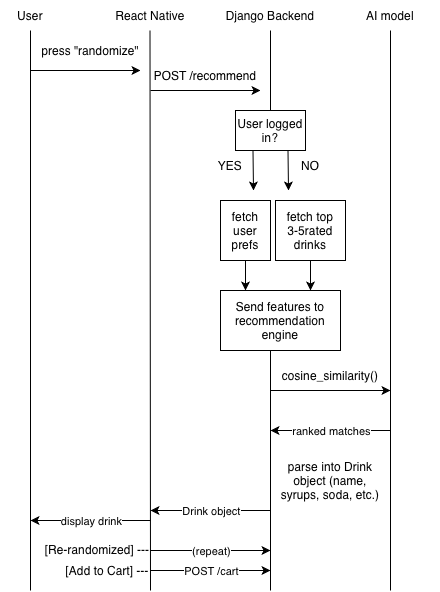

The diagram above was exported from draw.io. Its source (the exported page's mxGraphModel, read from the mxfile embedded in the PNG):
<mxGraphModel dx="1018" dy="668" grid="1" gridSize="10" guides="1" tooltips="1" connect="1" arrows="1" fold="1" page="1" pageScale="1" pageWidth="850" pageHeight="1100" background="light-dark(#FFFFFF,#000000)" math="0" shadow="0">
  <root>
    <mxCell id="0" />
    <mxCell id="1" parent="0" />
    <mxCell id="zW3sQOuIN1ubJjGKGMtG-227" parent="1" style="text;html=1;whiteSpace=wrap;strokeColor=none;fillColor=none;align=center;verticalAlign=middle;rounded=0;" value="User" vertex="1">
      <mxGeometry height="30" width="60" x="50" y="10" as="geometry" />
    </mxCell>
    <mxCell id="zW3sQOuIN1ubJjGKGMtG-228" edge="1" parent="1" source="zW3sQOuIN1ubJjGKGMtG-227" style="endArrow=none;html=1;rounded=0;exitX=0.5;exitY=1;exitDx=0;exitDy=0;" value="">
      <mxGeometry height="50" relative="1" width="50" as="geometry">
        <mxPoint x="400" y="290" as="sourcePoint" />
        <mxPoint x="80" y="600" as="targetPoint" />
      </mxGeometry>
    </mxCell>
    <mxCell id="zW3sQOuIN1ubJjGKGMtG-229" edge="1" parent="1" style="endArrow=classic;html=1;rounded=0;" value="">
      <mxGeometry height="50" relative="1" width="50" as="geometry">
        <mxPoint x="80" y="80" as="sourcePoint" />
        <mxPoint x="190" y="80" as="targetPoint" />
      </mxGeometry>
    </mxCell>
    <mxCell id="zW3sQOuIN1ubJjGKGMtG-230" parent="1" style="text;html=1;whiteSpace=wrap;strokeColor=none;fillColor=none;align=center;verticalAlign=middle;rounded=0;" value="press &quot;randomize&quot;" vertex="1">
      <mxGeometry height="30" width="100" x="90" y="45" as="geometry" />
    </mxCell>
    <mxCell id="zW3sQOuIN1ubJjGKGMtG-231" parent="1" style="text;html=1;whiteSpace=wrap;strokeColor=none;fillColor=none;align=center;verticalAlign=middle;rounded=0;" value="React Native" vertex="1">
      <mxGeometry height="30" width="80" x="160" y="10" as="geometry" />
    </mxCell>
    <mxCell id="zW3sQOuIN1ubJjGKGMtG-232" edge="1" parent="1" style="endArrow=none;html=1;rounded=0;exitX=0.5;exitY=1;exitDx=0;exitDy=0;" value="">
      <mxGeometry height="50" relative="1" width="50" as="geometry">
        <mxPoint x="199.5" y="40" as="sourcePoint" />
        <mxPoint x="200" y="600" as="targetPoint" />
      </mxGeometry>
    </mxCell>
    <mxCell id="zW3sQOuIN1ubJjGKGMtG-233" edge="1" parent="1" style="endArrow=none;html=1;rounded=0;exitX=0.5;exitY=1;exitDx=0;exitDy=0;" value="">
      <mxGeometry height="50" relative="1" width="50" as="geometry">
        <mxPoint x="320" y="40" as="sourcePoint" />
        <mxPoint x="320" y="120" as="targetPoint" />
      </mxGeometry>
    </mxCell>
    <mxCell id="zW3sQOuIN1ubJjGKGMtG-234" edge="1" parent="1" style="endArrow=none;html=1;rounded=0;exitX=0.5;exitY=1;exitDx=0;exitDy=0;" value="">
      <mxGeometry height="50" relative="1" width="50" as="geometry">
        <mxPoint x="440" y="40" as="sourcePoint" />
        <mxPoint x="440" y="600" as="targetPoint" />
      </mxGeometry>
    </mxCell>
    <mxCell id="zW3sQOuIN1ubJjGKGMtG-235" parent="1" style="text;html=1;whiteSpace=wrap;strokeColor=none;fillColor=none;align=center;verticalAlign=middle;rounded=0;" value="Django Backend" vertex="1">
      <mxGeometry height="30" width="100" x="270" y="10" as="geometry" />
    </mxCell>
    <mxCell id="zW3sQOuIN1ubJjGKGMtG-236" parent="1" style="text;html=1;whiteSpace=wrap;strokeColor=none;fillColor=none;align=center;verticalAlign=middle;rounded=0;" value="AI model" vertex="1">
      <mxGeometry height="30" width="100" x="390" y="10" as="geometry" />
    </mxCell>
    <mxCell id="zW3sQOuIN1ubJjGKGMtG-237" edge="1" parent="1" style="endArrow=classic;html=1;rounded=0;" value="">
      <mxGeometry height="50" relative="1" width="50" as="geometry">
        <mxPoint x="200" y="100" as="sourcePoint" />
        <mxPoint x="310" y="100" as="targetPoint" />
      </mxGeometry>
    </mxCell>
    <mxCell id="zW3sQOuIN1ubJjGKGMtG-240" parent="1" style="text;html=1;whiteSpace=wrap;strokeColor=none;fillColor=none;align=center;verticalAlign=middle;rounded=0;" value="POST /recommend" vertex="1">
      <mxGeometry height="30" width="110" x="200" y="70" as="geometry" />
    </mxCell>
    <mxCell id="zW3sQOuIN1ubJjGKGMtG-260" parent="1" style="rounded=0;whiteSpace=wrap;html=1;" value="User logged in?" vertex="1">
      <mxGeometry height="40" width="70" x="285" y="120" as="geometry" />
    </mxCell>
    <mxCell id="zW3sQOuIN1ubJjGKGMtG-261" edge="1" parent="1" source="zW3sQOuIN1ubJjGKGMtG-260" style="endArrow=classic;html=1;rounded=0;exitX=0.25;exitY=1;exitDx=0;exitDy=0;" value="">
      <mxGeometry height="50" relative="1" width="50" as="geometry">
        <mxPoint x="380" y="370" as="sourcePoint" />
        <mxPoint x="303" y="200" as="targetPoint" />
      </mxGeometry>
    </mxCell>
    <mxCell id="zW3sQOuIN1ubJjGKGMtG-262" parent="1" style="text;html=1;whiteSpace=wrap;strokeColor=none;fillColor=none;align=center;verticalAlign=middle;rounded=0;" value="YES" vertex="1">
      <mxGeometry height="30" width="60" x="250" y="160" as="geometry" />
    </mxCell>
    <mxCell id="zW3sQOuIN1ubJjGKGMtG-263" edge="1" parent="1" source="zW3sQOuIN1ubJjGKGMtG-260" style="endArrow=classic;html=1;rounded=0;exitX=0.75;exitY=1;exitDx=0;exitDy=0;" value="">
      <mxGeometry height="50" relative="1" width="50" as="geometry">
        <mxPoint x="380" y="370" as="sourcePoint" />
        <mxPoint x="338" y="200" as="targetPoint" />
      </mxGeometry>
    </mxCell>
    <mxCell id="zW3sQOuIN1ubJjGKGMtG-264" parent="1" style="text;html=1;whiteSpace=wrap;strokeColor=none;fillColor=none;align=center;verticalAlign=middle;rounded=0;" value="NO" vertex="1">
      <mxGeometry height="30" width="60" x="330" y="160" as="geometry" />
    </mxCell>
    <mxCell id="zW3sQOuIN1ubJjGKGMtG-267" edge="1" parent="1" source="zW3sQOuIN1ubJjGKGMtG-265" style="edgeStyle=orthogonalEdgeStyle;rounded=0;orthogonalLoop=1;jettySize=auto;html=1;">
      <mxGeometry relative="1" as="geometry">
        <mxPoint x="295" y="300" as="targetPoint" />
      </mxGeometry>
    </mxCell>
    <mxCell id="zW3sQOuIN1ubJjGKGMtG-265" parent="1" style="rounded=0;whiteSpace=wrap;html=1;" value="fetch user prefs" vertex="1">
      <mxGeometry height="60" width="50" x="270" y="210" as="geometry" />
    </mxCell>
    <mxCell id="zW3sQOuIN1ubJjGKGMtG-268" edge="1" parent="1" source="zW3sQOuIN1ubJjGKGMtG-266" style="edgeStyle=orthogonalEdgeStyle;rounded=0;orthogonalLoop=1;jettySize=auto;html=1;">
      <mxGeometry relative="1" as="geometry">
        <mxPoint x="360" y="300" as="targetPoint" />
      </mxGeometry>
    </mxCell>
    <mxCell id="zW3sQOuIN1ubJjGKGMtG-266" parent="1" style="rounded=0;whiteSpace=wrap;html=1;" value="fetch top&lt;div&gt;3-5rated&lt;/div&gt;&lt;div&gt;drinks&lt;/div&gt;" vertex="1">
      <mxGeometry height="60" width="70" x="325" y="210" as="geometry" />
    </mxCell>
    <mxCell id="zW3sQOuIN1ubJjGKGMtG-269" parent="1" style="rounded=0;whiteSpace=wrap;html=1;" value="Send features to recommendation engine" vertex="1">
      <mxGeometry height="60" width="120" x="270" y="300" as="geometry" />
    </mxCell>
    <mxCell id="zW3sQOuIN1ubJjGKGMtG-270" edge="1" parent="1" style="endArrow=none;html=1;rounded=0;exitX=0.5;exitY=1;exitDx=0;exitDy=0;" value="">
      <mxGeometry height="50" relative="1" width="50" as="geometry">
        <mxPoint x="320" y="360" as="sourcePoint" />
        <mxPoint x="320" y="600" as="targetPoint" />
      </mxGeometry>
    </mxCell>
    <mxCell id="zW3sQOuIN1ubJjGKGMtG-271" edge="1" parent="1" style="endArrow=classic;html=1;rounded=0;" value="">
      <mxGeometry height="50" relative="1" width="50" as="geometry">
        <mxPoint x="320" y="400" as="sourcePoint" />
        <mxPoint x="440" y="400" as="targetPoint" />
      </mxGeometry>
    </mxCell>
    <mxCell id="zW3sQOuIN1ubJjGKGMtG-273" parent="1" style="text;html=1;whiteSpace=wrap;strokeColor=none;fillColor=none;align=center;verticalAlign=middle;rounded=0;" value="cosine_similarity()" vertex="1">
      <mxGeometry height="30" width="60" x="350" y="370" as="geometry" />
    </mxCell>
    <mxCell id="zW3sQOuIN1ubJjGKGMtG-275" edge="1" parent="1" style="endArrow=classic;html=1;rounded=0;" value="">
      <mxGeometry relative="1" as="geometry">
        <mxPoint x="440" y="440" as="sourcePoint" />
        <mxPoint x="320" y="440" as="targetPoint" />
      </mxGeometry>
    </mxCell>
    <mxCell id="zW3sQOuIN1ubJjGKGMtG-276" connectable="0" parent="zW3sQOuIN1ubJjGKGMtG-275" style="edgeLabel;resizable=0;html=1;;align=center;verticalAlign=middle;" value="ranked matches" vertex="1">
      <mxGeometry relative="1" as="geometry" />
    </mxCell>
    <mxCell id="zW3sQOuIN1ubJjGKGMtG-277" parent="1" style="text;html=1;whiteSpace=wrap;strokeColor=none;fillColor=none;align=center;verticalAlign=middle;rounded=0;" value="parse into Drink object (name, syrups, soda, etc.)" vertex="1">
      <mxGeometry height="80" width="110" x="325" y="450" as="geometry" />
    </mxCell>
    <mxCell id="zW3sQOuIN1ubJjGKGMtG-278" edge="1" parent="1" style="endArrow=classic;html=1;rounded=0;" value="">
      <mxGeometry relative="1" as="geometry">
        <mxPoint x="320" y="520" as="sourcePoint" />
        <mxPoint x="200" y="520" as="targetPoint" />
      </mxGeometry>
    </mxCell>
    <mxCell id="zW3sQOuIN1ubJjGKGMtG-279" connectable="0" parent="zW3sQOuIN1ubJjGKGMtG-278" style="edgeLabel;resizable=0;html=1;;align=center;verticalAlign=middle;" value="Drink object" vertex="1">
      <mxGeometry relative="1" as="geometry" />
    </mxCell>
    <mxCell id="zW3sQOuIN1ubJjGKGMtG-280" edge="1" parent="1" style="endArrow=classic;html=1;rounded=0;" value="">
      <mxGeometry relative="1" as="geometry">
        <mxPoint x="200" y="530" as="sourcePoint" />
        <mxPoint x="80" y="530" as="targetPoint" />
      </mxGeometry>
    </mxCell>
    <mxCell id="zW3sQOuIN1ubJjGKGMtG-281" connectable="0" parent="zW3sQOuIN1ubJjGKGMtG-280" style="edgeLabel;resizable=0;html=1;;align=center;verticalAlign=middle;" value="display drink" vertex="1">
      <mxGeometry relative="1" as="geometry" />
    </mxCell>
    <mxCell id="zW3sQOuIN1ubJjGKGMtG-282" edge="1" parent="1" style="endArrow=classic;html=1;rounded=0;" value="">
      <mxGeometry relative="1" as="geometry">
        <mxPoint x="200" y="560" as="sourcePoint" />
        <mxPoint x="320" y="560" as="targetPoint" />
      </mxGeometry>
    </mxCell>
    <mxCell id="zW3sQOuIN1ubJjGKGMtG-283" connectable="0" parent="zW3sQOuIN1ubJjGKGMtG-282" style="edgeLabel;resizable=0;html=1;;align=center;verticalAlign=middle;" value="(repeat)" vertex="1">
      <mxGeometry relative="1" as="geometry" />
    </mxCell>
    <mxCell id="zW3sQOuIN1ubJjGKGMtG-284" edge="1" parent="1" style="endArrow=classic;html=1;rounded=0;" value="">
      <mxGeometry relative="1" as="geometry">
        <mxPoint x="200" y="580" as="sourcePoint" />
        <mxPoint x="320" y="580" as="targetPoint" />
      </mxGeometry>
    </mxCell>
    <mxCell id="zW3sQOuIN1ubJjGKGMtG-285" connectable="0" parent="zW3sQOuIN1ubJjGKGMtG-284" style="edgeLabel;resizable=0;html=1;;align=center;verticalAlign=middle;" value="POST /cart" vertex="1">
      <mxGeometry relative="1" as="geometry" />
    </mxCell>
    <mxCell id="zW3sQOuIN1ubJjGKGMtG-286" parent="1" style="text;html=1;whiteSpace=wrap;strokeColor=none;fillColor=none;align=center;verticalAlign=middle;rounded=0;" value="[Re-randomized] ---" vertex="1">
      <mxGeometry height="30" width="120" x="87" y="544" as="geometry" />
    </mxCell>
    <mxCell id="zW3sQOuIN1ubJjGKGMtG-289" parent="1" style="text;html=1;whiteSpace=wrap;strokeColor=none;fillColor=none;align=center;verticalAlign=middle;rounded=0;" value="[Add to Cart] ---" vertex="1">
      <mxGeometry height="30" width="100" x="107" y="565" as="geometry" />
    </mxCell>
  </root>
</mxGraphModel>